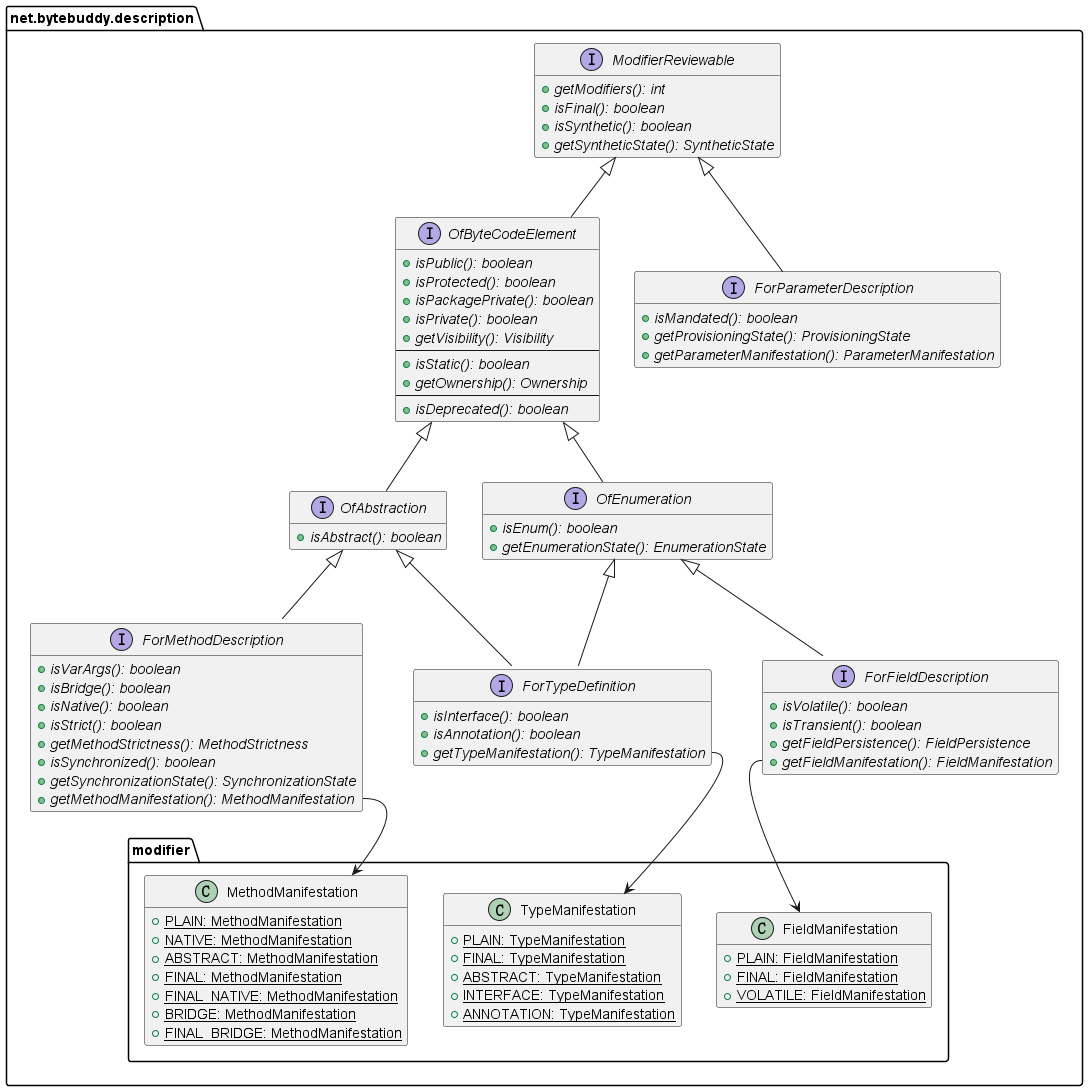

The diagram above was rendered by PlantUML. Its source (embedded in the PNG):
@startuml
!pragma useIntermediatePackages false

interface net.bytebuddy.description.ModifierReviewable {
    {abstract} +getModifiers(): int
    {abstract} +isFinal(): boolean
    {abstract} +isSynthetic(): boolean
    {abstract} +getSyntheticState(): SyntheticState
}

interface net.bytebuddy.description.OfByteCodeElement {
    {abstract} +isPublic(): boolean
    {abstract} +isProtected(): boolean
    {abstract} +isPackagePrivate(): boolean
    {abstract} +isPrivate(): boolean
    {abstract} +getVisibility(): Visibility
    ---
    {abstract} +isStatic(): boolean
    {abstract} +getOwnership(): Ownership
    ---
    {abstract} +isDeprecated(): boolean
}

interface net.bytebuddy.description.OfAbstraction {
    {abstract} +isAbstract(): boolean
}

interface net.bytebuddy.description.OfEnumeration {
    {abstract} +isEnum(): boolean
    {abstract} +getEnumerationState(): EnumerationState
}

interface net.bytebuddy.description.ForTypeDefinition {
    {abstract} +isInterface(): boolean
    {abstract} +isAnnotation(): boolean
    {abstract} +getTypeManifestation(): TypeManifestation
}

interface net.bytebuddy.description.ForFieldDescription {
    {abstract} +isVolatile(): boolean
    {abstract} +isTransient(): boolean
    {abstract} +getFieldPersistence(): FieldPersistence
    {abstract} +getFieldManifestation(): FieldManifestation
}

interface net.bytebuddy.description.ForMethodDescription {
    {abstract} +isVarArgs(): boolean
    {abstract} +isBridge(): boolean
    {abstract} +isNative(): boolean
    {abstract} +isStrict(): boolean
    {abstract} +getMethodStrictness(): MethodStrictness
    {abstract} +isSynchronized(): boolean
    {abstract} +getSynchronizationState(): SynchronizationState
    {abstract} +getMethodManifestation(): MethodManifestation
}

interface net.bytebuddy.description.ForParameterDescription {
    {abstract} +isMandated(): boolean
    {abstract} +getProvisioningState(): ProvisioningState
    {abstract} +getParameterManifestation(): ParameterManifestation
}

class net.bytebuddy.description.modifier.TypeManifestation {
    {static} +PLAIN: TypeManifestation
    {static} +FINAL: TypeManifestation
    {static} +ABSTRACT: TypeManifestation
    {static} +INTERFACE: TypeManifestation
    {static} +ANNOTATION: TypeManifestation
}

class net.bytebuddy.description.modifier.FieldManifestation {
    {static} +PLAIN: FieldManifestation
    {static} +FINAL: FieldManifestation
    {static} +VOLATILE: FieldManifestation
}

class net.bytebuddy.description.modifier.MethodManifestation {
    {static} +PLAIN: MethodManifestation
    {static} +NATIVE: MethodManifestation
    {static} +ABSTRACT: MethodManifestation
    {static} +FINAL: MethodManifestation
    {static} +FINAL_NATIVE: MethodManifestation
    {static} +BRIDGE: MethodManifestation
    {static} +FINAL_BRIDGE: MethodManifestation
}

ForTypeDefinition -up-|> OfAbstraction
ForTypeDefinition -up-|> OfEnumeration
OfAbstraction -up-|> OfByteCodeElement
OfByteCodeElement -up-|> ModifierReviewable
OfEnumeration -up-|> OfByteCodeElement
ForFieldDescription -up-|> OfEnumeration
ForMethodDescription -up-|> OfAbstraction
ForParameterDescription -up-|> ModifierReviewable
ForTypeDefinition::getTypeManifestation --> TypeManifestation
ForFieldDescription::getFieldManifestation --> FieldManifestation
ForMethodDescription::getMethodManifestation --> MethodManifestation

hide empty members
@enduml